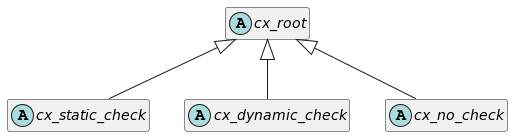

The diagram above was rendered by PlantUML. Its source (embedded in the PNG):
@startuml
skinparam backgroundColor transparent
hide empty methods
hide empty fields
abstract class cx_root
abstract class cx_static_check
abstract class cx_dynamic_check
abstract class cx_no_check
cx_root <|-down- cx_static_check
cx_root <|-down- cx_dynamic_check
cx_root <|-down- cx_no_check
@enduml